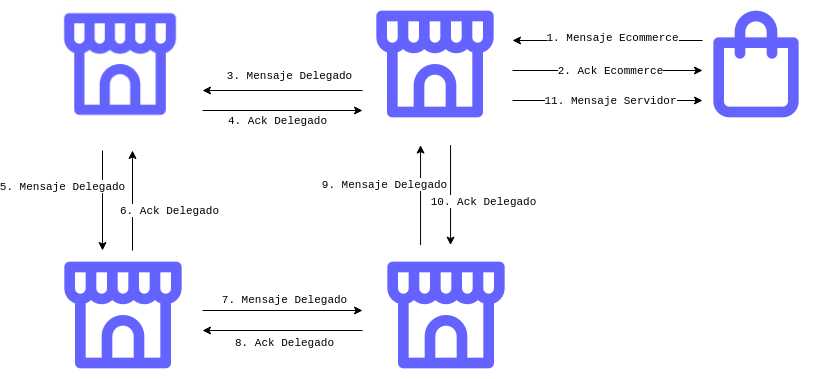

The diagram above was exported from draw.io. Its source (the exported page's mxGraphModel, read from the mxfile embedded in the PNG):
<mxGraphModel dx="1195" dy="660" grid="1" gridSize="10" guides="1" tooltips="1" connect="1" arrows="1" fold="1" page="1" pageScale="1" pageWidth="850" pageHeight="1100" math="0" shadow="0">
  <root>
    <mxCell id="0" />
    <mxCell id="1" parent="0" />
    <mxCell id="mcGiKLIRV4OPM3GerG8Z-1" style="edgeStyle=orthogonalEdgeStyle;rounded=0;orthogonalLoop=1;jettySize=auto;html=1;" parent="1" edge="1">
      <mxGeometry relative="1" as="geometry">
        <mxPoint x="530" y="90" as="targetPoint" />
        <mxPoint x="720" y="90" as="sourcePoint" />
      </mxGeometry>
    </mxCell>
    <mxCell id="mcGiKLIRV4OPM3GerG8Z-2" value="1. Mensaje Ecommerce" style="edgeLabel;html=1;align=center;verticalAlign=middle;resizable=0;points=[];fontFamily=Courier New;" parent="mcGiKLIRV4OPM3GerG8Z-1" vertex="1" connectable="0">
      <mxGeometry x="-0.2632" relative="1" as="geometry">
        <mxPoint x="-20" y="-3" as="offset" />
      </mxGeometry>
    </mxCell>
    <mxCell id="mcGiKLIRV4OPM3GerG8Z-5" value="v" style="edgeStyle=orthogonalEdgeStyle;rounded=0;orthogonalLoop=1;jettySize=auto;html=1;" parent="1" edge="1">
      <mxGeometry relative="1" as="geometry">
        <mxPoint x="720" y="120" as="targetPoint" />
        <mxPoint x="530" y="120" as="sourcePoint" />
        <Array as="points">
          <mxPoint x="530" y="120" />
        </Array>
      </mxGeometry>
    </mxCell>
    <mxCell id="mcGiKLIRV4OPM3GerG8Z-6" value="2. Ack Ecommerce" style="edgeLabel;html=1;align=center;verticalAlign=middle;resizable=0;points=[];fontFamily=Courier New;" parent="mcGiKLIRV4OPM3GerG8Z-5" vertex="1" connectable="0">
      <mxGeometry x="-0.0263" y="-2" relative="1" as="geometry">
        <mxPoint x="5" y="-2" as="offset" />
      </mxGeometry>
    </mxCell>
    <mxCell id="mPPHZpZUgISO5VoAlo9s-1" value="" style="rounded=0;orthogonalLoop=1;jettySize=auto;html=1;" parent="1" edge="1">
      <mxGeometry relative="1" as="geometry">
        <mxPoint x="220" y="140" as="targetPoint" />
        <mxPoint x="380" y="140" as="sourcePoint" />
      </mxGeometry>
    </mxCell>
    <mxCell id="mPPHZpZUgISO5VoAlo9s-2" value="3. Mensaje Delegado" style="edgeLabel;html=1;align=center;verticalAlign=middle;resizable=0;points=[];fontFamily=Courier New;" parent="mPPHZpZUgISO5VoAlo9s-1" vertex="1" connectable="0">
      <mxGeometry x="-0.0263" y="-2" relative="1" as="geometry">
        <mxPoint x="4" y="-13" as="offset" />
      </mxGeometry>
    </mxCell>
    <mxCell id="xRwuKMKc3TzXeBW1i0Ga-1" value="" style="shape=image;html=1;verticalAlign=top;verticalLabelPosition=bottom;labelBackgroundColor=#ffffff;imageAspect=0;aspect=fixed;image=https://cdn1.iconfinder.com/data/icons/unicons-line-vol-6/24/store-alt-128.png;imageBackground=none;imageBorder=none;strokeWidth=4;" vertex="1" parent="1">
      <mxGeometry x="77.39" y="53.22" width="121.56" height="121.56" as="geometry" />
    </mxCell>
    <mxCell id="Jz8CxljEhK-I-bpsGZa4-1" value="" style="shape=image;html=1;verticalAlign=top;verticalLabelPosition=bottom;labelBackgroundColor=#ffffff;imageAspect=0;aspect=fixed;image=https://cdn1.iconfinder.com/data/icons/unicons-line-vol-5/24/shopping-bag-128.png;imageBackground=none;imageBorder=none;strokeWidth=4;" vertex="1" parent="1">
      <mxGeometry x="710" y="50" width="128" height="128" as="geometry" />
    </mxCell>
    <mxCell id="mPPHZpZUgISO5VoAlo9s-3" value="" style="rounded=0;orthogonalLoop=1;jettySize=auto;html=1;" parent="1" edge="1">
      <mxGeometry relative="1" as="geometry">
        <mxPoint x="380" y="160" as="targetPoint" />
        <mxPoint x="220" y="160" as="sourcePoint" />
      </mxGeometry>
    </mxCell>
    <mxCell id="mPPHZpZUgISO5VoAlo9s-4" value="4. Ack Delegado" style="edgeLabel;html=1;align=center;verticalAlign=middle;resizable=0;points=[];fontFamily=Courier New;" parent="mPPHZpZUgISO5VoAlo9s-3" vertex="1" connectable="0">
      <mxGeometry x="-0.0263" y="-2" relative="1" as="geometry">
        <mxPoint x="-3" y="8" as="offset" />
      </mxGeometry>
    </mxCell>
    <mxCell id="mPPHZpZUgISO5VoAlo9s-5" value="" style="rounded=0;orthogonalLoop=1;jettySize=auto;html=1;" parent="1" edge="1">
      <mxGeometry relative="1" as="geometry">
        <mxPoint x="380" y="360" as="targetPoint" />
        <mxPoint x="220" y="360" as="sourcePoint" />
      </mxGeometry>
    </mxCell>
    <mxCell id="mPPHZpZUgISO5VoAlo9s-6" value="7. Mensaje Delegado" style="edgeLabel;html=1;align=center;verticalAlign=middle;resizable=0;points=[];fontFamily=Courier New;" parent="mPPHZpZUgISO5VoAlo9s-5" vertex="1" connectable="0">
      <mxGeometry x="-0.0263" y="-2" relative="1" as="geometry">
        <mxPoint x="4" y="-13" as="offset" />
      </mxGeometry>
    </mxCell>
    <mxCell id="mPPHZpZUgISO5VoAlo9s-7" value="" style="rounded=0;orthogonalLoop=1;jettySize=auto;html=1;" parent="1" edge="1">
      <mxGeometry relative="1" as="geometry">
        <mxPoint x="220" y="380" as="targetPoint" />
        <mxPoint x="380" y="380" as="sourcePoint" />
      </mxGeometry>
    </mxCell>
    <mxCell id="mPPHZpZUgISO5VoAlo9s-8" value="8. Ack Delegado" style="edgeLabel;html=1;align=center;verticalAlign=middle;resizable=0;points=[];fontFamily=Courier New;" parent="mPPHZpZUgISO5VoAlo9s-7" vertex="1" connectable="0">
      <mxGeometry x="-0.0263" y="-2" relative="1" as="geometry">
        <mxPoint x="-1" y="14" as="offset" />
      </mxGeometry>
    </mxCell>
    <mxCell id="mPPHZpZUgISO5VoAlo9s-9" value="" style="rounded=0;orthogonalLoop=1;jettySize=auto;html=1;" parent="1" edge="1">
      <mxGeometry relative="1" as="geometry">
        <mxPoint x="120" y="300" as="targetPoint" />
        <mxPoint x="120" y="200" as="sourcePoint" />
      </mxGeometry>
    </mxCell>
    <mxCell id="mPPHZpZUgISO5VoAlo9s-10" value="5. Mensaje Delegado" style="edgeLabel;html=1;align=center;verticalAlign=middle;resizable=0;points=[];fontFamily=Courier New;" parent="mPPHZpZUgISO5VoAlo9s-9" vertex="1" connectable="0">
      <mxGeometry x="-0.0263" y="-2" relative="1" as="geometry">
        <mxPoint x="-38" y="-13" as="offset" />
      </mxGeometry>
    </mxCell>
    <mxCell id="mPPHZpZUgISO5VoAlo9s-11" value="" style="rounded=0;orthogonalLoop=1;jettySize=auto;html=1;" parent="1" edge="1">
      <mxGeometry relative="1" as="geometry">
        <mxPoint x="150" y="200" as="targetPoint" />
        <mxPoint x="150" y="300" as="sourcePoint" />
      </mxGeometry>
    </mxCell>
    <mxCell id="mPPHZpZUgISO5VoAlo9s-12" value="6. Ack Delegado" style="edgeLabel;html=1;align=center;verticalAlign=middle;resizable=0;points=[];fontFamily=Courier New;" parent="mPPHZpZUgISO5VoAlo9s-11" vertex="1" connectable="0">
      <mxGeometry x="-0.0263" y="-2" relative="1" as="geometry">
        <mxPoint x="35" y="8" as="offset" />
      </mxGeometry>
    </mxCell>
    <mxCell id="XU2tl5qn4S826OqJSVFn-1" value="" style="rounded=0;orthogonalLoop=1;jettySize=auto;html=1;" parent="1" edge="1">
      <mxGeometry relative="1" as="geometry">
        <mxPoint x="438.05" y="194.6" as="targetPoint" />
        <mxPoint x="438.05" y="294.6" as="sourcePoint" />
      </mxGeometry>
    </mxCell>
    <mxCell id="XU2tl5qn4S826OqJSVFn-2" value="9. Mensaje Delegado" style="edgeLabel;html=1;align=center;verticalAlign=middle;resizable=0;points=[];fontFamily=Courier New;" parent="XU2tl5qn4S826OqJSVFn-1" vertex="1" connectable="0">
      <mxGeometry x="-0.0263" y="-2" relative="1" as="geometry">
        <mxPoint x="-38" y="-13" as="offset" />
      </mxGeometry>
    </mxCell>
    <mxCell id="XU2tl5qn4S826OqJSVFn-3" value="" style="rounded=0;orthogonalLoop=1;jettySize=auto;html=1;" parent="1" edge="1">
      <mxGeometry relative="1" as="geometry">
        <mxPoint x="468.05" y="294.6" as="targetPoint" />
        <mxPoint x="468.05" y="194.6" as="sourcePoint" />
      </mxGeometry>
    </mxCell>
    <mxCell id="XU2tl5qn4S826OqJSVFn-4" value="10. Ack Delegado" style="edgeLabel;html=1;align=center;verticalAlign=middle;resizable=0;points=[];fontFamily=Courier New;" parent="XU2tl5qn4S826OqJSVFn-3" vertex="1" connectable="0">
      <mxGeometry x="-0.0263" y="-2" relative="1" as="geometry">
        <mxPoint x="35" y="8" as="offset" />
      </mxGeometry>
    </mxCell>
    <mxCell id="XH4Kd8S1rN8GBdjyiRnG-1" value="v" style="edgeStyle=orthogonalEdgeStyle;rounded=0;orthogonalLoop=1;jettySize=auto;html=1;" parent="1" edge="1">
      <mxGeometry relative="1" as="geometry">
        <mxPoint x="720" y="150" as="targetPoint" />
        <mxPoint x="530" y="150" as="sourcePoint" />
        <Array as="points">
          <mxPoint x="530" y="150" />
        </Array>
      </mxGeometry>
    </mxCell>
    <mxCell id="XH4Kd8S1rN8GBdjyiRnG-2" value="11. Mensaje Servidor" style="edgeLabel;html=1;align=center;verticalAlign=middle;resizable=0;points=[];fontFamily=Courier New;" parent="XH4Kd8S1rN8GBdjyiRnG-1" vertex="1" connectable="0">
      <mxGeometry x="-0.0263" y="-2" relative="1" as="geometry">
        <mxPoint x="5" y="-2" as="offset" />
      </mxGeometry>
    </mxCell>
    <mxCell id="e0zYpRmrGk8o2X2dOzuK-1" value="" style="shape=image;html=1;verticalAlign=top;verticalLabelPosition=bottom;labelBackgroundColor=#ffffff;imageAspect=0;aspect=fixed;image=https://cdn1.iconfinder.com/data/icons/unicons-line-vol-6/24/store-alt-128.png;imageBackground=none;imageBorder=none;strokeWidth=4;" vertex="1" parent="1">
      <mxGeometry x="389.39" y="50" width="128" height="128" as="geometry" />
    </mxCell>
    <mxCell id="e0zYpRmrGk8o2X2dOzuK-2" value="" style="shape=image;html=1;verticalAlign=top;verticalLabelPosition=bottom;labelBackgroundColor=#ffffff;imageAspect=0;aspect=fixed;image=https://cdn1.iconfinder.com/data/icons/unicons-line-vol-6/24/store-alt-128.png;imageBackground=none;imageBorder=none;strokeWidth=4;" vertex="1" parent="1">
      <mxGeometry x="400" y="301" width="128" height="128" as="geometry" />
    </mxCell>
    <mxCell id="e0zYpRmrGk8o2X2dOzuK-3" value="" style="shape=image;html=1;verticalAlign=top;verticalLabelPosition=bottom;labelBackgroundColor=#ffffff;imageAspect=0;aspect=fixed;image=https://cdn1.iconfinder.com/data/icons/unicons-line-vol-6/24/store-alt-128.png;imageBackground=none;imageBorder=none;strokeWidth=4;" vertex="1" parent="1">
      <mxGeometry x="77.38999999999999" y="301" width="128" height="128" as="geometry" />
    </mxCell>
  </root>
</mxGraphModel>